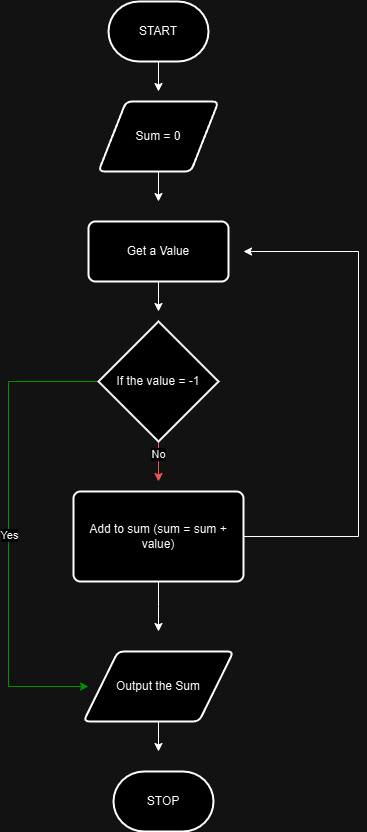

The diagram above was exported from draw.io. Its source (the exported page's mxGraphModel, read from the mxfile embedded in the PNG):
<mxGraphModel dx="1426" dy="791" grid="1" gridSize="10" guides="1" tooltips="1" connect="1" arrows="1" fold="1" page="1" pageScale="1" pageWidth="850" pageHeight="1100" math="0" shadow="0">
  <root>
    <mxCell id="0" />
    <mxCell id="1" parent="0" />
    <mxCell id="tXSYSGWaFHb244muxjN7-5" style="edgeStyle=orthogonalEdgeStyle;rounded=0;orthogonalLoop=1;jettySize=auto;html=1;exitX=0.5;exitY=1;exitDx=0;exitDy=0;exitPerimeter=0;" edge="1" parent="1" source="5Ut6Cc7s83y8GBurIyDb-1">
      <mxGeometry relative="1" as="geometry">
        <mxPoint x="420" y="150" as="targetPoint" />
      </mxGeometry>
    </mxCell>
    <mxCell id="5Ut6Cc7s83y8GBurIyDb-1" value="START" style="strokeWidth=2;html=1;shape=mxgraph.flowchart.terminator;whiteSpace=wrap;" parent="1" vertex="1">
      <mxGeometry x="370" y="60" width="100" height="60" as="geometry" />
    </mxCell>
    <mxCell id="tXSYSGWaFHb244muxjN7-6" style="edgeStyle=orthogonalEdgeStyle;rounded=0;orthogonalLoop=1;jettySize=auto;html=1;exitX=0.5;exitY=1;exitDx=0;exitDy=0;" edge="1" parent="1" source="5Ut6Cc7s83y8GBurIyDb-2">
      <mxGeometry relative="1" as="geometry">
        <mxPoint x="420" y="260" as="targetPoint" />
      </mxGeometry>
    </mxCell>
    <mxCell id="5Ut6Cc7s83y8GBurIyDb-2" value="Sum = 0" style="shape=parallelogram;html=1;strokeWidth=2;perimeter=parallelogramPerimeter;whiteSpace=wrap;rounded=1;arcSize=12;size=0.23;" parent="1" vertex="1">
      <mxGeometry x="360" y="160" width="120" height="70" as="geometry" />
    </mxCell>
    <mxCell id="tXSYSGWaFHb244muxjN7-7" style="edgeStyle=orthogonalEdgeStyle;rounded=0;orthogonalLoop=1;jettySize=auto;html=1;exitX=0.5;exitY=1;exitDx=0;exitDy=0;" edge="1" parent="1" source="tXSYSGWaFHb244muxjN7-2">
      <mxGeometry relative="1" as="geometry">
        <mxPoint x="420" y="370" as="targetPoint" />
      </mxGeometry>
    </mxCell>
    <mxCell id="tXSYSGWaFHb244muxjN7-2" value="Get a Value" style="rounded=1;whiteSpace=wrap;html=1;absoluteArcSize=1;arcSize=14;strokeWidth=2;" vertex="1" parent="1">
      <mxGeometry x="350" y="280" width="140" height="60" as="geometry" />
    </mxCell>
    <mxCell id="tXSYSGWaFHb244muxjN7-27" style="edgeStyle=orthogonalEdgeStyle;rounded=0;orthogonalLoop=1;jettySize=auto;html=1;exitX=0.5;exitY=1;exitDx=0;exitDy=0;" edge="1" parent="1" source="tXSYSGWaFHb244muxjN7-11">
      <mxGeometry relative="1" as="geometry">
        <mxPoint x="420" y="810" as="targetPoint" />
      </mxGeometry>
    </mxCell>
    <mxCell id="tXSYSGWaFHb244muxjN7-11" value="Output the Sum" style="shape=parallelogram;html=1;strokeWidth=2;perimeter=parallelogramPerimeter;whiteSpace=wrap;rounded=1;arcSize=12;size=0.23;" vertex="1" parent="1">
      <mxGeometry x="345" y="710" width="150" height="70" as="geometry" />
    </mxCell>
    <mxCell id="tXSYSGWaFHb244muxjN7-13" value="STOP" style="strokeWidth=2;html=1;shape=mxgraph.flowchart.terminator;whiteSpace=wrap;" vertex="1" parent="1">
      <mxGeometry x="375" y="830" width="100" height="60" as="geometry" />
    </mxCell>
    <mxCell id="tXSYSGWaFHb244muxjN7-18" style="edgeStyle=orthogonalEdgeStyle;rounded=0;orthogonalLoop=1;jettySize=auto;html=1;exitX=0;exitY=0.5;exitDx=0;exitDy=0;exitPerimeter=0;strokeColor=#00FF00;" edge="1" parent="1" source="tXSYSGWaFHb244muxjN7-16">
      <mxGeometry relative="1" as="geometry">
        <mxPoint x="350" y="745" as="targetPoint" />
        <Array as="points">
          <mxPoint x="270" y="440" />
          <mxPoint x="270" y="745" />
        </Array>
      </mxGeometry>
    </mxCell>
    <mxCell id="tXSYSGWaFHb244muxjN7-22" value="Yes" style="edgeLabel;html=1;align=center;verticalAlign=middle;resizable=0;points=[];" vertex="1" connectable="0" parent="tXSYSGWaFHb244muxjN7-18">
      <mxGeometry x="0.0237" relative="1" as="geometry">
        <mxPoint as="offset" />
      </mxGeometry>
    </mxCell>
    <mxCell id="tXSYSGWaFHb244muxjN7-34" style="edgeStyle=orthogonalEdgeStyle;rounded=0;orthogonalLoop=1;jettySize=auto;html=1;exitX=0.5;exitY=1;exitDx=0;exitDy=0;exitPerimeter=0;strokeColor=#FF6969;" edge="1" parent="1" source="tXSYSGWaFHb244muxjN7-16">
      <mxGeometry relative="1" as="geometry">
        <mxPoint x="420" y="540" as="targetPoint" />
      </mxGeometry>
    </mxCell>
    <mxCell id="tXSYSGWaFHb244muxjN7-35" value="No" style="edgeLabel;html=1;align=center;verticalAlign=middle;resizable=0;points=[];" vertex="1" connectable="0" parent="tXSYSGWaFHb244muxjN7-34">
      <mxGeometry x="-0.4" y="-1" relative="1" as="geometry">
        <mxPoint as="offset" />
      </mxGeometry>
    </mxCell>
    <mxCell id="tXSYSGWaFHb244muxjN7-16" value="If the value = -1" style="strokeWidth=2;html=1;shape=mxgraph.flowchart.decision;whiteSpace=wrap;" vertex="1" parent="1">
      <mxGeometry x="360" y="380" width="120" height="120" as="geometry" />
    </mxCell>
    <mxCell id="tXSYSGWaFHb244muxjN7-26" style="edgeStyle=orthogonalEdgeStyle;rounded=0;orthogonalLoop=1;jettySize=auto;html=1;exitX=0.5;exitY=1;exitDx=0;exitDy=0;" edge="1" parent="1" source="tXSYSGWaFHb244muxjN7-17">
      <mxGeometry relative="1" as="geometry">
        <mxPoint x="420" y="690" as="targetPoint" />
      </mxGeometry>
    </mxCell>
    <mxCell id="tXSYSGWaFHb244muxjN7-32" style="edgeStyle=orthogonalEdgeStyle;rounded=0;orthogonalLoop=1;jettySize=auto;html=1;exitX=1;exitY=0.5;exitDx=0;exitDy=0;" edge="1" parent="1" source="tXSYSGWaFHb244muxjN7-17">
      <mxGeometry relative="1" as="geometry">
        <mxPoint x="505" y="310" as="targetPoint" />
        <Array as="points">
          <mxPoint x="620" y="595" />
          <mxPoint x="620" y="310" />
        </Array>
      </mxGeometry>
    </mxCell>
    <mxCell id="tXSYSGWaFHb244muxjN7-17" value="Add to sum (sum = sum + value)" style="rounded=1;whiteSpace=wrap;html=1;absoluteArcSize=1;arcSize=14;strokeWidth=2;" vertex="1" parent="1">
      <mxGeometry x="335" y="550" width="170" height="90" as="geometry" />
    </mxCell>
  </root>
</mxGraphModel>